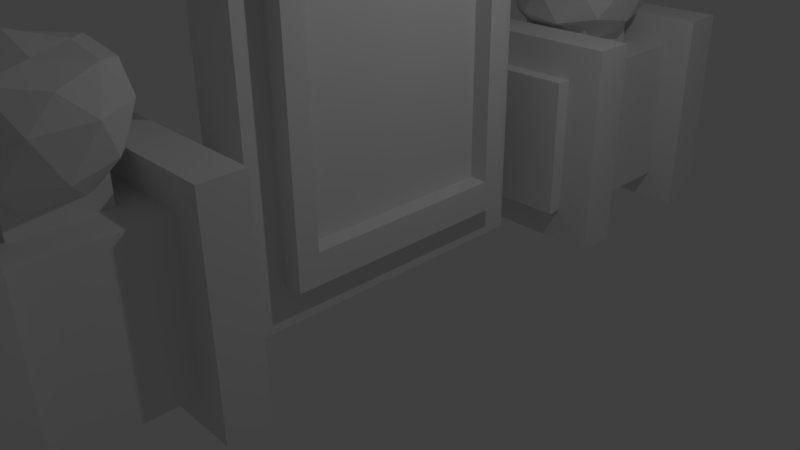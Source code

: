 # Source: Teleporter.blend  (saved by Blender 2.73.0; exported with 4.5.12 LTS)
import bpy
from mathutils import Matrix  # noqa: F401  (used for matrix-valued properties, if any)

bpy.ops.wm.read_factory_settings(use_empty=True)
scene = bpy.context.scene
scene.name = 'Scene'

# ---- collections
col_collection_1 = bpy.data.collections.new('Collection 1'); scene.collection.children.link(col_collection_1)
col_collection_7 = bpy.data.collections.new('Collection 7'); scene.collection.children.link(col_collection_7)

# ---- materials (node trees are filled in below, after node groups)
mat_material = bpy.data.materials.new('Material')
mat_material.alpha_threshold = 0.0
mat_material.use_transparent_shadow = False
mat_material.roughness = 0.5
mat_material.line_color = (0.0, 0.0, 0.0, 1.0)

# ---- material node trees

# ---- world
world_world = bpy.data.worlds.new('World'); scene.world = world_world
world_world.color = (0.05088, 0.05088, 0.05088)
world_world.use_sun_shadow = False
world_world.sun_shadow_jitter_overblur = 0.0
world_world.cycles.sampling_method = 'MANUAL'
world_world.cycles.sample_map_resolution = 256

# ---- cameras
cam_camera = bpy.data.cameras.new('Camera')
cam_camera.clip_end = 100.0
cam_camera.lens = 35.0
cam_camera.sensor_width = 32.0
cam_camera.sensor_height = 18.0
cam_camera.ortho_scale = 7.314
cam_camera.dof.focus_distance = 0.0
cam_camera.dof.aperture_fstop = 128.0

# ---- lights
light_lamp = bpy.data.lights.new('Lamp', 'POINT')
light_lamp.transmission_factor = 0.0
light_lamp.cutoff_distance = 30.0
light_lamp.energy = 100.0
light_lamp.shadow_buffer_clip_start = 1.001
light_lamp.shadow_soft_size = 0.1
light_lamp.shadow_maximum_resolution = 0.006
light_lamp.use_absolute_resolution = True
light_lamp.cycles.use_multiple_importance_sampling = False

# ---- meshes
me_cube_002 = bpy.data.meshes.new('Cube.002')
me_cube_002.from_pydata([(1.0, 0.5, -1.0), (-1.0, 0.5, -1.0), (1.0, 0.5, 1.0), (-1.0, 0.5, 1.0), (-1.0, 0.5, -0.5), (-1.0, 0.5, 0.0), (-1.0, 0.5, 0.5), (1.0, 0.5, -0.5), (1.0, 0.5, 0.0), (1.0, 0.5, 0.5), (0.5, 0.5, 1.0), (4.47e-08, 0.5, 1.0), (0.934, 1.361, -0.934), (-0.5, 0.5, 1.0), (0.5, 0.5, -1.0), (1.192e-07, 0.5, -1.0), (-0.5, 0.5, -1.0), (-1.0, 0.8155, -1.0), (-1.0, 0.8155, 1.0), (1.0, 0.8155, -1.0), (1.0, 0.8155, 1.0), (-1.0, 0.8155, -0.5), (-1.0, 0.8155, 0.0), (-1.0, 0.8155, 0.5), (1.0, 0.8155, -0.5), (1.0, 0.8155, 0.0), (1.0, 0.8155, 0.5), (0.5, 0.8155, 1.0), (1.67e-07, 0.8155, 1.0), (-0.5, 0.8155, 1.0), (0.5, 0.8155, -1.0), (1.568e-07, 0.8155, -1.0), (-0.5, 0.8155, -1.0), (1.4, 1.361, -1.4), (-1.4, 1.361, -1.4), (1.4, 1.361, 1.4), (-1.4, 1.361, 1.4), (0.7, 1.361, -1.4), (1.649e-07, 1.361, -1.4), (-0.7, 1.361, -1.4), (1.4, 1.361, -0.7), (1.4, 1.361, 0.0), (1.4, 1.361, 0.7), (-1.4, 1.361, -0.7), (-1.4, 1.361, 0.0), (-1.4, 1.361, 0.7), (0.7, 1.361, 1.4), (2.483e-07, 1.361, 1.4), (-0.7, 1.361, 1.4), (0.934, 1.569, 1.587e-09), (0.934, 1.569, -0.467), (-0.467, 1.569, -0.934), (1.87e-07, 1.569, -0.934), (0.467, 1.569, -0.934), (-0.934, 1.569, 0.934), (0.934, 1.569, 0.934), (-0.934, 1.569, -0.934), (0.934, 1.569, -0.934), (-1.4, 0.8155, -1.4), (-1.4, 0.8155, 1.4), (1.4, 0.8155, -1.4), (1.4, 0.8155, 1.4), (-1.4, 0.8155, -0.7), (-1.4, 0.8155, 0.0), (-1.4, 0.8155, 0.7), (1.4, 0.8155, -0.7), (1.4, 0.8155, 0.0), (1.4, 0.8155, 0.7), (0.7, 0.8155, 1.4), (1.482e-07, 0.8155, 1.4), (-0.7, 0.8155, 1.4), (0.7, 0.8155, -1.4), (1.341e-07, 0.8155, -1.4), (-0.7, 0.8155, -1.4), (0.5, 0.5, 1.775), (4.47e-08, 0.5, 1.775), (-0.5, 0.5, 1.775), (-0.934, 1.361, -0.934), (0.934, 1.361, 0.934), (-0.934, 1.361, 0.934), (0.467, 1.361, -0.934), (1.87e-07, 1.361, -0.934), (-0.467, 1.361, -0.934), (0.934, 1.361, -0.467), (0.934, 1.361, 1.587e-09), (0.934, 1.361, 0.467), (-0.934, 1.361, -0.467), (-0.934, 1.361, 1.587e-09), (-0.934, 1.361, 0.467), (0.467, 1.361, 0.934), (2.426e-07, 1.361, 0.934), (-0.467, 1.361, 0.934), (0.934, 1.569, 0.467), (-0.934, 1.569, -0.467), (-0.934, 1.569, 1.587e-09), (-0.934, 1.569, 0.467), (0.467, 1.569, 0.934), (2.426e-07, 1.569, 0.934), (-0.467, 1.569, 0.934), (0.467, 1.569, 0.467), (1.87e-07, 1.569, 0.467), (-0.467, 1.569, 0.467), (0.467, 1.569, 1.587e-09), (2.426e-07, 1.569, 1.587e-09), (-0.467, 1.569, 1.587e-09), (0.467, 1.569, -0.467), (2.148e-07, 1.569, -0.467), (-0.467, 1.569, -0.467), (-0.2726, 0.8485, 1.541), (0.7274, 0.5236, 1.541), (-0.7198, 0.5236, 2.28), (0.2802, 0.8485, 2.28), (0.4291, 0.3069, 1.138), (-0.1586, 0.4979, 1.138), (-0.6844, 0.4979, 1.463), (0.2667, 0.8069, 1.463), (0.9549, 0.3069, 1.988), (-0.584, 0.8069, 1.988), (-0.9472, 0.3069, 1.988), (0.5916, 0.8069, 1.988), (0.003823, 0.9979, 1.988), (-0.259, 0.8069, 2.396), (0.692, 0.4979, 2.395), (-0.4215, 0.3069, 2.477), (0.1663, 0.4979, 2.477), (1.0, -0.5, -1.0), (1.0, 0.0, -1.0), (-1.0, 0.0, -1.0), (-1.0, -0.5, -1.0), (1.0, -0.5, 1.0), (1.0, 0.0, 1.0), (-1.0, 0.0, 1.0), (-1.0, -0.5, 1.0), (-1.0, 0.0, -0.5), (-1.0, -0.5, -0.5), (-1.0, 0.0, 0.0), (-1.0, -0.5, 0.0), (-1.0, 0.0, 0.5), (-1.0, -0.5, 0.5), (1.0, -0.5, -0.5), (1.0, 0.0, -0.5), (1.0, -0.5, 0.0), (1.0, 0.0, 0.0), (1.0, -0.5, 0.5), (1.0, 0.0, 0.5), (0.5, -0.5, 1.0), (0.5, 0.0, 1.0), (4.47e-08, -0.5, 1.0), (0.934, -1.361, -0.934), (-0.5, -0.5, 1.0), (-0.5, 0.0, 1.0), (0.5, -0.5, -1.0), (1.192e-07, -0.5, -1.0), (-0.5, -0.5, -1.0), (0.5, 0.0, -1.0), (2.98e-08, 0.0, -1.0), (-0.5, 0.0, -1.0), (-1.0, -0.8155, -1.0), (-1.0, -0.8155, 1.0), (1.0, -0.8155, -1.0), (1.0, -0.8155, 1.0), (-1.0, -0.8155, -0.5), (-1.0, -0.8155, 0.0), (-1.0, -0.8155, 0.5), (1.0, -0.8155, -0.5), (1.0, -0.8155, 0.0), (1.0, -0.8155, 0.5), (0.5, -0.8155, 1.0), (1.67e-07, -0.8155, 1.0), (-0.5, -0.8155, 1.0), (0.5, -0.8155, -1.0), (1.568e-07, -0.8155, -1.0), (-0.5, -0.8155, -1.0), (1.4, -1.361, -1.4), (-1.4, -1.361, -1.4), (1.4, -1.361, 1.4), (-1.4, -1.361, 1.4), (0.7, -1.361, -1.4), (1.649e-07, -1.361, -1.4), (-0.7, -1.361, -1.4), (1.4, -1.361, -0.7), (1.4, -1.361, 0.0), (1.4, -1.361, 0.7), (-1.4, -1.361, -0.7), (-1.4, -1.361, 0.0), (-1.4, -1.361, 0.7), (0.7, -1.361, 1.4), (2.483e-07, -1.361, 1.4), (-0.7, -1.361, 1.4), (0.934, -1.569, 1.587e-09), (0.934, -1.569, -0.467), (-0.467, -1.569, -0.934), (1.87e-07, -1.569, -0.934), (0.467, -1.569, -0.934), (-0.934, -1.569, 0.934), (0.934, -1.569, 0.934), (-0.934, -1.569, -0.934), (0.934, -1.569, -0.934), (-1.4, -0.8155, -1.4), (-1.4, -0.8155, 1.4), (1.4, -0.8155, -1.4), (1.4, -0.8155, 1.4), (-1.4, -0.8155, -0.7), (-1.4, -0.8155, 0.0), (-1.4, -0.8155, 0.7), (1.4, -0.8155, -0.7), (1.4, -0.8155, 0.0), (1.4, -0.8155, 0.7), (0.7, -0.8155, 1.4), (1.482e-07, -0.8155, 1.4), (-0.7, -0.8155, 1.4), (0.7, -0.8155, -1.4), (1.341e-07, -0.8155, -1.4), (-0.7, -0.8155, -1.4), (0.5, -0.5, 1.775), (0.5, 0.0, 1.775), (4.47e-08, -0.5, 1.775), (-1.49e-07, 0.0, 1.775), (-0.5, -0.5, 1.775), (-0.5, 0.0, 1.775), (-0.934, -1.361, -0.934), (0.934, -1.361, 0.934), (-0.934, -1.361, 0.934), (0.467, -1.361, -0.934), (1.87e-07, -1.361, -0.934), (-0.467, -1.361, -0.934), (0.934, -1.361, -0.467), (0.934, -1.361, 1.587e-09), (0.934, -1.361, 0.467), (-0.934, -1.361, -0.467), (-0.934, -1.361, 1.587e-09), (-0.934, -1.361, 0.467), (0.467, -1.361, 0.934), (2.426e-07, -1.361, 0.934), (-0.467, -1.361, 0.934), (0.934, -1.569, 0.467), (-0.934, -1.569, -0.467), (-0.934, -1.569, 1.587e-09), (-0.934, -1.569, 0.467), (0.467, -1.569, 0.934), (2.426e-07, -1.569, 0.934), (-0.467, -1.569, 0.934), (0.467, -1.569, 0.467), (1.87e-07, -1.569, 0.467), (-0.467, -1.569, 0.467), (0.467, -1.569, 1.587e-09), (2.426e-07, -1.569, 1.587e-09), (-0.467, -1.569, 1.587e-09), (0.467, -1.569, -0.467), (2.148e-07, -1.569, -0.467), (-0.467, -1.569, -0.467), (0.003823, 0.0, 0.9884), (0.7274, 0.0, 1.541), (-0.2726, 0.0, 1.541), (-0.8906, 0.0, 1.541), (-0.2726, -0.8485, 1.541), (0.7274, -0.5236, 1.541), (0.2802, 0.0, 2.328), (-0.7198, 0.0, 2.385), (-0.7198, -0.5236, 2.28), (0.2802, -0.8485, 2.28), (0.8982, 0.0, 2.28), (0.003823, 0.0, 2.626), (-0.1586, 0.0, 1.138), (0.4291, 0.0, 1.138), (0.2667, 0.0, 1.463), (0.8545, 0.0, 1.463), (0.4291, -0.3069, 1.138), (-0.5219, 0.0, 1.138), (-0.6844, 0.0, 1.463), (-0.1586, -0.4979, 1.138), (-0.6844, -0.4979, 1.463), (0.2667, -0.8069, 1.463), (0.9549, 0.0, 1.986), (0.9549, -0.3069, 1.988), (0.003823, 0.0, 1.988), (0.5916, 0.0, 1.978), (-0.9472, 0.0, 1.988), (-0.584, 0.0, 1.988), (-0.584, -0.8069, 1.988), (-0.9472, -0.3069, 1.988), (0.5916, -0.8069, 1.988), (0.003823, -0.9979, 1.988), (0.692, 0.0, 2.26), (-0.259, 0.0, 2.422), (-0.8468, 0.0, 2.395), (-0.259, -0.8069, 2.396), (0.692, -0.4979, 2.395), (0.1663, 0.0, 2.522), (0.5296, 0.0, 2.477), (-0.4215, 0.0, 2.558), (-0.4215, -0.3069, 2.477), (0.1663, -0.4979, 2.477)], [], [(26, 25, 66, 67), (24, 19, 60, 65), (31, 32, 73, 72), (21, 22, 63, 62), (127, 133, 4, 1), (133, 135, 5, 4), (135, 137, 6, 5), (137, 131, 3, 6), (19, 24, 7, 0), (0, 7, 140, 126), (24, 25, 8, 7), (7, 8, 142, 140), (25, 26, 9, 8), (8, 9, 144, 142), (26, 20, 2, 9), (9, 2, 130, 144), (20, 27, 10, 2), (2, 10, 146, 130), (27, 28, 11, 10), (10, 11, 75, 74), (28, 29, 13, 11), (11, 13, 76, 75), (29, 18, 3, 13), (13, 3, 131, 150), (32, 16, 1, 17), (16, 156, 127, 1), (19, 0, 14, 30), (30, 14, 15, 31), (31, 15, 16, 32), (0, 126, 154, 14), (14, 154, 155, 15), (15, 155, 156, 16), (19, 30, 71, 60), (23, 18, 59, 64), (18, 29, 70, 59), (28, 27, 68, 69), (20, 26, 67, 61), (25, 24, 65, 66), (22, 23, 64, 63), (30, 31, 72, 71), (17, 21, 62, 58), (32, 17, 58, 73), (29, 28, 69, 70), (27, 20, 61, 68), (5, 6, 23, 22), (4, 5, 22, 21), (1, 4, 21, 17), (6, 3, 18, 23), (64, 59, 36, 45), (42, 41, 84, 85), (39, 34, 77, 82), (43, 44, 87, 86), (46, 35, 78, 89), (36, 48, 91, 79), (48, 47, 90, 91), (33, 37, 80, 12), (38, 39, 82, 81), (41, 40, 83, 84), (34, 43, 86, 77), (35, 42, 85, 78), (44, 45, 88, 87), (45, 36, 79, 88), (47, 46, 89, 90), (37, 38, 81, 80), (40, 33, 12, 83), (58, 62, 43, 34), (62, 63, 44, 43), (63, 64, 45, 44), (38, 72, 73, 39), (37, 71, 72, 38), (33, 60, 71, 37), (39, 73, 58, 34), (48, 36, 59, 70), (47, 48, 70, 69), (46, 47, 69, 68), (35, 46, 68, 61), (42, 35, 61, 67), (41, 42, 67, 66), (40, 41, 66, 65), (33, 40, 65, 60), (74, 75, 217, 215), (75, 76, 219, 217), (13, 150, 219, 76), (146, 10, 74, 215), (83, 12, 57, 50), (85, 84, 49, 92), (86, 87, 94, 93), (82, 77, 56, 51), (89, 78, 55, 96), (88, 79, 54, 95), (91, 90, 97, 98), (12, 80, 53, 57), (81, 82, 51, 52), (84, 83, 50, 49), (77, 86, 93, 56), (87, 88, 95, 94), (78, 85, 92, 55), (90, 89, 96, 97), (79, 91, 98, 54), (80, 81, 52, 53), (107, 51, 56, 93), (98, 101, 95, 54), (101, 104, 94, 95), (104, 107, 93, 94), (55, 92, 99, 96), (96, 99, 100, 97), (97, 100, 101, 98), (92, 49, 102, 99), (99, 102, 103, 100), (100, 103, 104, 101), (49, 50, 105, 102), (102, 105, 106, 103), (103, 106, 107, 104), (50, 57, 53, 105), (105, 53, 52, 106), (106, 52, 51, 107), (251, 268, 113), (251, 113, 112), (108, 114, 117), (109, 115, 119), (254, 277, 118), (108, 117, 120), (109, 119, 116), (110, 285, 123), (111, 121, 124), (261, 122, 289), (289, 124, 262), (289, 122, 124), (122, 111, 124), (124, 123, 262), (124, 121, 123), (121, 110, 123), (123, 290, 262), (123, 285, 290), (116, 122, 261), (116, 119, 122), (119, 111, 122), (120, 121, 111), (120, 117, 121), (117, 110, 121), (118, 285, 110), (118, 277, 285), (119, 120, 111), (119, 115, 120), (115, 108, 120), (117, 118, 110), (117, 114, 118), (114, 254, 118), (273, 116, 261), (273, 266, 116), (266, 109, 116), (112, 115, 109), (112, 113, 115), (113, 108, 115), (113, 114, 108), (113, 268, 114), (268, 254, 114), (266, 112, 109), (266, 264, 112), (264, 251, 112), (166, 207, 206, 165), (164, 205, 200, 159), (171, 212, 213, 172), (161, 202, 203, 162), (127, 128, 134, 133), (133, 134, 136, 135), (135, 136, 138, 137), (137, 138, 132, 131), (159, 125, 139, 164), (125, 126, 140, 139), (164, 139, 141, 165), (139, 140, 142, 141), (165, 141, 143, 166), (141, 142, 144, 143), (166, 143, 129, 160), (143, 144, 130, 129), (160, 129, 145, 167), (129, 130, 146, 145), (167, 145, 147, 168), (145, 214, 216, 147), (168, 147, 149, 169), (147, 216, 218, 149), (169, 149, 132, 158), (149, 150, 131, 132), (172, 157, 128, 153), (153, 128, 127, 156), (159, 170, 151, 125), (170, 171, 152, 151), (171, 172, 153, 152), (125, 151, 154, 126), (151, 152, 155, 154), (152, 153, 156, 155), (159, 200, 211, 170), (163, 204, 199, 158), (158, 199, 210, 169), (168, 209, 208, 167), (160, 201, 207, 166), (165, 206, 205, 164), (162, 203, 204, 163), (170, 211, 212, 171), (157, 198, 202, 161), (172, 213, 198, 157), (169, 210, 209, 168), (167, 208, 201, 160), (136, 162, 163, 138), (134, 161, 162, 136), (128, 157, 161, 134), (138, 163, 158, 132), (204, 185, 176, 199), (182, 228, 227, 181), (179, 225, 220, 174), (183, 229, 230, 184), (186, 232, 221, 175), (176, 222, 234, 188), (188, 234, 233, 187), (173, 148, 223, 177), (178, 224, 225, 179), (181, 227, 226, 180), (174, 220, 229, 183), (175, 221, 228, 182), (184, 230, 231, 185), (185, 231, 222, 176), (187, 233, 232, 186), (177, 223, 224, 178), (180, 226, 148, 173), (198, 174, 183, 202), (202, 183, 184, 203), (203, 184, 185, 204), (178, 179, 213, 212), (177, 178, 212, 211), (173, 177, 211, 200), (179, 174, 198, 213), (188, 210, 199, 176), (187, 209, 210, 188), (186, 208, 209, 187), (175, 201, 208, 186), (182, 207, 201, 175), (181, 206, 207, 182), (180, 205, 206, 181), (173, 200, 205, 180), (214, 215, 217, 216), (216, 217, 219, 218), (149, 218, 219, 150), (146, 215, 214, 145), (226, 190, 197, 148), (228, 235, 189, 227), (229, 236, 237, 230), (225, 191, 196, 220), (232, 239, 195, 221), (231, 238, 194, 222), (234, 241, 240, 233), (148, 197, 193, 223), (224, 192, 191, 225), (227, 189, 190, 226), (220, 196, 236, 229), (230, 237, 238, 231), (221, 195, 235, 228), (233, 240, 239, 232), (222, 194, 241, 234), (223, 193, 192, 224), (250, 236, 196, 191), (241, 194, 238, 244), (244, 238, 237, 247), (247, 237, 236, 250), (195, 239, 242, 235), (239, 240, 243, 242), (240, 241, 244, 243), (235, 242, 245, 189), (242, 243, 246, 245), (243, 244, 247, 246), (189, 245, 248, 190), (245, 246, 249, 248), (246, 247, 250, 249), (190, 248, 193, 197), (248, 249, 192, 193), (249, 250, 191, 192), (251, 263, 264), (252, 266, 264), (251, 268, 263), (251, 270, 268), (251, 267, 270), (252, 273, 266), (253, 275, 265), (254, 277, 269), (255, 279, 271), (256, 281, 272), (252, 276, 273), (253, 278, 275), (254, 280, 277), (255, 282, 279), (256, 274, 281), (257, 288, 283), (258, 290, 284), (259, 291, 285), (260, 292, 286), (261, 289, 287), (289, 262, 292), (289, 292, 287), (287, 292, 260), (292, 262, 291), (292, 291, 286), (286, 291, 259), (291, 262, 290), (291, 290, 285), (285, 290, 258), (290, 262, 288), (290, 288, 284), (284, 288, 257), (288, 262, 289), (288, 289, 283), (283, 289, 261), (274, 261, 287), (274, 287, 281), (281, 287, 260), (282, 260, 286), (282, 286, 279), (279, 286, 259), (280, 259, 285), (280, 285, 277), (277, 285, 258), (278, 258, 284), (278, 284, 275), (275, 284, 257), (276, 257, 283), (276, 283, 273), (273, 283, 261), (281, 260, 282), (281, 282, 272), (272, 282, 255), (279, 259, 280), (279, 280, 271), (271, 280, 254), (277, 258, 278), (277, 278, 269), (269, 278, 253), (275, 257, 276), (275, 276, 265), (265, 276, 252), (273, 261, 274), (273, 274, 266), (266, 274, 256), (267, 256, 272), (267, 272, 270), (270, 272, 255), (270, 255, 271), (270, 271, 268), (268, 271, 254), (268, 254, 269), (268, 269, 263), (263, 269, 253), (266, 256, 267), (266, 267, 264), (264, 267, 251), (263, 253, 265), (263, 265, 264), (264, 265, 252)])
me_cube_002.materials.append(mat_material)
me_cube_002.use_remesh_preserve_volume = False
me_cube_002.use_remesh_preserve_attributes = False
me_cube_002.use_mirror_vertex_groups = False
me_cube_002.update()
me_cube = bpy.data.meshes.new('Cube')
me_cube.from_pydata([(1.0, 0.5, -1.0), (-1.0, 0.5, -1.0), (1.0, 0.5, 1.0), (-1.0, 0.5, 1.0), (-1.0, 0.5, -0.5), (-1.0, 0.5, 0.0), (-1.0, 0.5, 0.5), (1.0, 0.5, -0.5), (1.0, 0.5, 0.0), (1.0, 0.5, 0.5), (0.5, 0.5, 1.0), (4.47e-08, 0.5, 1.0), (0.934, 1.361, -0.934), (-0.5, 0.5, 1.0), (0.5, 0.5, -1.0), (1.192e-07, 0.5, -1.0), (-0.5, 0.5, -1.0), (-1.0, 0.8155, -1.0), (-1.0, 0.8155, 1.0), (1.0, 0.8155, -1.0), (1.0, 0.8155, 1.0), (-1.0, 0.8155, -0.5), (-1.0, 0.8155, 0.0), (-1.0, 0.8155, 0.5), (1.0, 0.8155, -0.5), (1.0, 0.8155, 0.0), (1.0, 0.8155, 0.5), (0.5, 0.8155, 1.0), (1.67e-07, 0.8155, 1.0), (-0.5, 0.8155, 1.0), (0.5, 0.8155, -1.0), (1.568e-07, 0.8155, -1.0), (-0.5, 0.8155, -1.0), (1.4, 1.361, -1.4), (-1.4, 1.361, -1.4), (1.4, 1.361, 1.4), (-1.4, 1.361, 1.4), (0.7, 1.361, -1.4), (1.649e-07, 1.361, -1.4), (-0.7, 1.361, -1.4), (1.4, 1.361, -0.7), (1.4, 1.361, 0.0), (1.4, 1.361, 0.7), (-1.4, 1.361, -0.7), (-1.4, 1.361, 0.0), (-1.4, 1.361, 0.7), (0.7, 1.361, 1.4), (2.483e-07, 1.361, 1.4), (-0.7, 1.361, 1.4), (0.934, 1.569, 1.587e-09), (0.934, 1.569, -0.467), (-0.467, 1.569, -0.934), (1.87e-07, 1.569, -0.934), (0.467, 1.569, -0.934), (-0.934, 1.569, 0.934), (0.934, 1.569, 0.934), (-0.934, 1.569, -0.934), (0.934, 1.569, -0.934), (-1.4, 0.8155, -1.4), (-1.4, 0.8155, 1.4), (1.4, 0.8155, -1.4), (1.4, 0.8155, 1.4), (-1.4, 0.8155, -0.7), (-1.4, 0.8155, 0.0), (-1.4, 0.8155, 0.7), (1.4, 0.8155, -0.7), (1.4, 0.8155, 0.0), (1.4, 0.8155, 0.7), (0.7, 0.8155, 1.4), (1.482e-07, 0.8155, 1.4), (-0.7, 0.8155, 1.4), (0.7, 0.8155, -1.4), (1.341e-07, 0.8155, -1.4), (-0.7, 0.8155, -1.4), (0.5, 0.5, 1.775), (4.47e-08, 0.5, 1.775), (-0.5, 0.5, 1.775), (-0.934, 1.361, -0.934), (0.934, 1.361, 0.934), (-0.934, 1.361, 0.934), (0.467, 1.361, -0.934), (1.87e-07, 1.361, -0.934), (-0.467, 1.361, -0.934), (0.934, 1.361, -0.467), (0.934, 1.361, 1.587e-09), (0.934, 1.361, 0.467), (-0.934, 1.361, -0.467), (-0.934, 1.361, 1.587e-09), (-0.934, 1.361, 0.467), (0.467, 1.361, 0.934), (2.426e-07, 1.361, 0.934), (-0.467, 1.361, 0.934), (0.934, 1.569, 0.467), (-0.934, 1.569, -0.467), (-0.934, 1.569, 1.587e-09), (-0.934, 1.569, 0.467), (0.467, 1.569, 0.934), (2.426e-07, 1.569, 0.934), (-0.467, 1.569, 0.934), (0.467, 1.569, 0.467), (1.87e-07, 1.569, 0.467), (-0.467, 1.569, 0.467), (0.467, 1.569, 1.587e-09), (2.426e-07, 1.569, 1.587e-09), (-0.467, 1.569, 1.587e-09), (0.467, 1.569, -0.467), (2.148e-07, 1.569, -0.467), (-0.467, 1.569, -0.467), (-0.2726, 0.8485, 1.541), (0.7274, 0.5236, 1.541), (-0.7198, 0.5236, 2.28), (0.2802, 0.8485, 2.28), (0.4291, 0.3069, 1.138), (-0.1586, 0.4979, 1.138), (-0.6844, 0.4979, 1.463), (0.2667, 0.8069, 1.463), (0.9549, 0.3069, 1.988), (-0.584, 0.8069, 1.988), (-0.9472, 0.3069, 1.988), (0.5916, 0.8069, 1.988), (0.003823, 0.9979, 1.988), (-0.259, 0.8069, 2.396), (0.692, 0.4979, 2.395), (-0.4215, 0.3069, 2.477), (0.1663, 0.4979, 2.477), (1.0, -0.5, -1.0), (1.0, 0.0, -1.0), (-1.0, 0.0, -1.0), (-1.0, -0.5, -1.0), (1.0, -0.5, 1.0), (1.0, 0.0, 1.0), (-1.0, 0.0, 1.0), (-1.0, -0.5, 1.0), (-1.0, 0.0, -0.5), (-1.0, -0.5, -0.5), (-1.0, 0.0, 0.0), (-1.0, -0.5, 0.0), (-1.0, 0.0, 0.5), (-1.0, -0.5, 0.5), (1.0, -0.5, -0.5), (1.0, 0.0, -0.5), (1.0, -0.5, 0.0), (1.0, 0.0, 0.0), (1.0, -0.5, 0.5), (1.0, 0.0, 0.5), (0.5, -0.5, 1.0), (0.5, 0.0, 1.0), (4.47e-08, -0.5, 1.0), (0.934, -1.361, -0.934), (-0.5, -0.5, 1.0), (-0.5, 0.0, 1.0), (0.5, -0.5, -1.0), (1.192e-07, -0.5, -1.0), (-0.5, -0.5, -1.0), (0.5, 0.0, -1.0), (2.98e-08, 0.0, -1.0), (-0.5, 0.0, -1.0), (-1.0, -0.8155, -1.0), (-1.0, -0.8155, 1.0), (1.0, -0.8155, -1.0), (1.0, -0.8155, 1.0), (-1.0, -0.8155, -0.5), (-1.0, -0.8155, 0.0), (-1.0, -0.8155, 0.5), (1.0, -0.8155, -0.5), (1.0, -0.8155, 0.0), (1.0, -0.8155, 0.5), (0.5, -0.8155, 1.0), (1.67e-07, -0.8155, 1.0), (-0.5, -0.8155, 1.0), (0.5, -0.8155, -1.0), (1.568e-07, -0.8155, -1.0), (-0.5, -0.8155, -1.0), (1.4, -1.361, -1.4), (-1.4, -1.361, -1.4), (1.4, -1.361, 1.4), (-1.4, -1.361, 1.4), (0.7, -1.361, -1.4), (1.649e-07, -1.361, -1.4), (-0.7, -1.361, -1.4), (1.4, -1.361, -0.7), (1.4, -1.361, 0.0), (1.4, -1.361, 0.7), (-1.4, -1.361, -0.7), (-1.4, -1.361, 0.0), (-1.4, -1.361, 0.7), (0.7, -1.361, 1.4), (2.483e-07, -1.361, 1.4), (-0.7, -1.361, 1.4), (0.934, -1.569, 1.587e-09), (0.934, -1.569, -0.467), (-0.467, -1.569, -0.934), (1.87e-07, -1.569, -0.934), (0.467, -1.569, -0.934), (-0.934, -1.569, 0.934), (0.934, -1.569, 0.934), (-0.934, -1.569, -0.934), (0.934, -1.569, -0.934), (-1.4, -0.8155, -1.4), (-1.4, -0.8155, 1.4), (1.4, -0.8155, -1.4), (1.4, -0.8155, 1.4), (-1.4, -0.8155, -0.7), (-1.4, -0.8155, 0.0), (-1.4, -0.8155, 0.7), (1.4, -0.8155, -0.7), (1.4, -0.8155, 0.0), (1.4, -0.8155, 0.7), (0.7, -0.8155, 1.4), (1.482e-07, -0.8155, 1.4), (-0.7, -0.8155, 1.4), (0.7, -0.8155, -1.4), (1.341e-07, -0.8155, -1.4), (-0.7, -0.8155, -1.4), (0.5, -0.5, 1.775), (0.5, 0.0, 1.775), (4.47e-08, -0.5, 1.775), (-1.49e-07, 0.0, 1.775), (-0.5, -0.5, 1.775), (-0.5, 0.0, 1.775), (-0.934, -1.361, -0.934), (0.934, -1.361, 0.934), (-0.934, -1.361, 0.934), (0.467, -1.361, -0.934), (1.87e-07, -1.361, -0.934), (-0.467, -1.361, -0.934), (0.934, -1.361, -0.467), (0.934, -1.361, 1.587e-09), (0.934, -1.361, 0.467), (-0.934, -1.361, -0.467), (-0.934, -1.361, 1.587e-09), (-0.934, -1.361, 0.467), (0.467, -1.361, 0.934), (2.426e-07, -1.361, 0.934), (-0.467, -1.361, 0.934), (0.934, -1.569, 0.467), (-0.934, -1.569, -0.467), (-0.934, -1.569, 1.587e-09), (-0.934, -1.569, 0.467), (0.467, -1.569, 0.934), (2.426e-07, -1.569, 0.934), (-0.467, -1.569, 0.934), (0.467, -1.569, 0.467), (1.87e-07, -1.569, 0.467), (-0.467, -1.569, 0.467), (0.467, -1.569, 1.587e-09), (2.426e-07, -1.569, 1.587e-09), (-0.467, -1.569, 1.587e-09), (0.467, -1.569, -0.467), (2.148e-07, -1.569, -0.467), (-0.467, -1.569, -0.467), (0.003823, 0.0, 0.9884), (0.7274, 0.0, 1.541), (-0.2726, 0.0, 1.541), (-0.8906, 0.0, 1.541), (-0.2726, -0.8485, 1.541), (0.7274, -0.5236, 1.541), (0.2802, 0.0, 2.328), (-0.7198, 0.0, 2.385), (-0.7198, -0.5236, 2.28), (0.2802, -0.8485, 2.28), (0.8982, 0.0, 2.28), (0.003823, 0.0, 2.626), (-0.1586, 0.0, 1.138), (0.4291, 0.0, 1.138), (0.2667, 0.0, 1.463), (0.8545, 0.0, 1.463), (0.4291, -0.3069, 1.138), (-0.5219, 0.0, 1.138), (-0.6844, 0.0, 1.463), (-0.1586, -0.4979, 1.138), (-0.6844, -0.4979, 1.463), (0.2667, -0.8069, 1.463), (0.9549, 0.0, 1.986), (0.9549, -0.3069, 1.988), (0.003823, 0.0, 1.988), (0.5916, 0.0, 1.978), (-0.9472, 0.0, 1.988), (-0.584, 0.0, 1.988), (-0.584, -0.8069, 1.988), (-0.9472, -0.3069, 1.988), (0.5916, -0.8069, 1.988), (0.003823, -0.9979, 1.988), (0.692, 0.0, 2.26), (-0.259, 0.0, 2.422), (-0.8468, 0.0, 2.395), (-0.259, -0.8069, 2.396), (0.692, -0.4979, 2.395), (0.1663, 0.0, 2.522), (0.5296, 0.0, 2.477), (-0.4215, 0.0, 2.558), (-0.4215, -0.3069, 2.477), (0.1663, -0.4979, 2.477)], [], [(26, 25, 66, 67), (24, 19, 60, 65), (31, 32, 73, 72), (21, 22, 63, 62), (127, 133, 4, 1), (133, 135, 5, 4), (135, 137, 6, 5), (137, 131, 3, 6), (19, 24, 7, 0), (0, 7, 140, 126), (24, 25, 8, 7), (7, 8, 142, 140), (25, 26, 9, 8), (8, 9, 144, 142), (26, 20, 2, 9), (9, 2, 130, 144), (20, 27, 10, 2), (2, 10, 146, 130), (27, 28, 11, 10), (10, 11, 75, 74), (28, 29, 13, 11), (11, 13, 76, 75), (29, 18, 3, 13), (13, 3, 131, 150), (32, 16, 1, 17), (16, 156, 127, 1), (19, 0, 14, 30), (30, 14, 15, 31), (31, 15, 16, 32), (0, 126, 154, 14), (14, 154, 155, 15), (15, 155, 156, 16), (19, 30, 71, 60), (23, 18, 59, 64), (18, 29, 70, 59), (28, 27, 68, 69), (20, 26, 67, 61), (25, 24, 65, 66), (22, 23, 64, 63), (30, 31, 72, 71), (17, 21, 62, 58), (32, 17, 58, 73), (29, 28, 69, 70), (27, 20, 61, 68), (5, 6, 23, 22), (4, 5, 22, 21), (1, 4, 21, 17), (6, 3, 18, 23), (64, 59, 36, 45), (42, 41, 84, 85), (39, 34, 77, 82), (43, 44, 87, 86), (46, 35, 78, 89), (36, 48, 91, 79), (48, 47, 90, 91), (33, 37, 80, 12), (38, 39, 82, 81), (41, 40, 83, 84), (34, 43, 86, 77), (35, 42, 85, 78), (44, 45, 88, 87), (45, 36, 79, 88), (47, 46, 89, 90), (37, 38, 81, 80), (40, 33, 12, 83), (58, 62, 43, 34), (62, 63, 44, 43), (63, 64, 45, 44), (38, 72, 73, 39), (37, 71, 72, 38), (33, 60, 71, 37), (39, 73, 58, 34), (48, 36, 59, 70), (47, 48, 70, 69), (46, 47, 69, 68), (35, 46, 68, 61), (42, 35, 61, 67), (41, 42, 67, 66), (40, 41, 66, 65), (33, 40, 65, 60), (74, 75, 217, 215), (75, 76, 219, 217), (13, 150, 219, 76), (146, 10, 74, 215), (83, 12, 57, 50), (85, 84, 49, 92), (86, 87, 94, 93), (82, 77, 56, 51), (89, 78, 55, 96), (88, 79, 54, 95), (91, 90, 97, 98), (12, 80, 53, 57), (81, 82, 51, 52), (84, 83, 50, 49), (77, 86, 93, 56), (87, 88, 95, 94), (78, 85, 92, 55), (90, 89, 96, 97), (79, 91, 98, 54), (80, 81, 52, 53), (107, 51, 56, 93), (98, 101, 95, 54), (101, 104, 94, 95), (104, 107, 93, 94), (55, 92, 99, 96), (96, 99, 100, 97), (97, 100, 101, 98), (92, 49, 102, 99), (99, 102, 103, 100), (100, 103, 104, 101), (49, 50, 105, 102), (102, 105, 106, 103), (103, 106, 107, 104), (50, 57, 53, 105), (105, 53, 52, 106), (106, 52, 51, 107), (251, 268, 113), (251, 113, 112), (108, 114, 117), (109, 115, 119), (254, 277, 118), (108, 117, 120), (109, 119, 116), (110, 285, 123), (111, 121, 124), (261, 122, 289), (289, 124, 262), (289, 122, 124), (122, 111, 124), (124, 123, 262), (124, 121, 123), (121, 110, 123), (123, 290, 262), (123, 285, 290), (116, 122, 261), (116, 119, 122), (119, 111, 122), (120, 121, 111), (120, 117, 121), (117, 110, 121), (118, 285, 110), (118, 277, 285), (119, 120, 111), (119, 115, 120), (115, 108, 120), (117, 118, 110), (117, 114, 118), (114, 254, 118), (273, 116, 261), (273, 266, 116), (266, 109, 116), (112, 115, 109), (112, 113, 115), (113, 108, 115), (113, 114, 108), (113, 268, 114), (268, 254, 114), (266, 112, 109), (266, 264, 112), (264, 251, 112), (166, 207, 206, 165), (164, 205, 200, 159), (171, 212, 213, 172), (161, 202, 203, 162), (127, 128, 134, 133), (133, 134, 136, 135), (135, 136, 138, 137), (137, 138, 132, 131), (159, 125, 139, 164), (125, 126, 140, 139), (164, 139, 141, 165), (139, 140, 142, 141), (165, 141, 143, 166), (141, 142, 144, 143), (166, 143, 129, 160), (143, 144, 130, 129), (160, 129, 145, 167), (129, 130, 146, 145), (167, 145, 147, 168), (145, 214, 216, 147), (168, 147, 149, 169), (147, 216, 218, 149), (169, 149, 132, 158), (149, 150, 131, 132), (172, 157, 128, 153), (153, 128, 127, 156), (159, 170, 151, 125), (170, 171, 152, 151), (171, 172, 153, 152), (125, 151, 154, 126), (151, 152, 155, 154), (152, 153, 156, 155), (159, 200, 211, 170), (163, 204, 199, 158), (158, 199, 210, 169), (168, 209, 208, 167), (160, 201, 207, 166), (165, 206, 205, 164), (162, 203, 204, 163), (170, 211, 212, 171), (157, 198, 202, 161), (172, 213, 198, 157), (169, 210, 209, 168), (167, 208, 201, 160), (136, 162, 163, 138), (134, 161, 162, 136), (128, 157, 161, 134), (138, 163, 158, 132), (204, 185, 176, 199), (182, 228, 227, 181), (179, 225, 220, 174), (183, 229, 230, 184), (186, 232, 221, 175), (176, 222, 234, 188), (188, 234, 233, 187), (173, 148, 223, 177), (178, 224, 225, 179), (181, 227, 226, 180), (174, 220, 229, 183), (175, 221, 228, 182), (184, 230, 231, 185), (185, 231, 222, 176), (187, 233, 232, 186), (177, 223, 224, 178), (180, 226, 148, 173), (198, 174, 183, 202), (202, 183, 184, 203), (203, 184, 185, 204), (178, 179, 213, 212), (177, 178, 212, 211), (173, 177, 211, 200), (179, 174, 198, 213), (188, 210, 199, 176), (187, 209, 210, 188), (186, 208, 209, 187), (175, 201, 208, 186), (182, 207, 201, 175), (181, 206, 207, 182), (180, 205, 206, 181), (173, 200, 205, 180), (214, 215, 217, 216), (216, 217, 219, 218), (149, 218, 219, 150), (146, 215, 214, 145), (226, 190, 197, 148), (228, 235, 189, 227), (229, 236, 237, 230), (225, 191, 196, 220), (232, 239, 195, 221), (231, 238, 194, 222), (234, 241, 240, 233), (148, 197, 193, 223), (224, 192, 191, 225), (227, 189, 190, 226), (220, 196, 236, 229), (230, 237, 238, 231), (221, 195, 235, 228), (233, 240, 239, 232), (222, 194, 241, 234), (223, 193, 192, 224), (250, 236, 196, 191), (241, 194, 238, 244), (244, 238, 237, 247), (247, 237, 236, 250), (195, 239, 242, 235), (239, 240, 243, 242), (240, 241, 244, 243), (235, 242, 245, 189), (242, 243, 246, 245), (243, 244, 247, 246), (189, 245, 248, 190), (245, 246, 249, 248), (246, 247, 250, 249), (190, 248, 193, 197), (248, 249, 192, 193), (249, 250, 191, 192), (251, 263, 264), (252, 266, 264), (251, 268, 263), (251, 270, 268), (251, 267, 270), (252, 273, 266), (253, 275, 265), (254, 277, 269), (255, 279, 271), (256, 281, 272), (252, 276, 273), (253, 278, 275), (254, 280, 277), (255, 282, 279), (256, 274, 281), (257, 288, 283), (258, 290, 284), (259, 291, 285), (260, 292, 286), (261, 289, 287), (289, 262, 292), (289, 292, 287), (287, 292, 260), (292, 262, 291), (292, 291, 286), (286, 291, 259), (291, 262, 290), (291, 290, 285), (285, 290, 258), (290, 262, 288), (290, 288, 284), (284, 288, 257), (288, 262, 289), (288, 289, 283), (283, 289, 261), (274, 261, 287), (274, 287, 281), (281, 287, 260), (282, 260, 286), (282, 286, 279), (279, 286, 259), (280, 259, 285), (280, 285, 277), (277, 285, 258), (278, 258, 284), (278, 284, 275), (275, 284, 257), (276, 257, 283), (276, 283, 273), (273, 283, 261), (281, 260, 282), (281, 282, 272), (272, 282, 255), (279, 259, 280), (279, 280, 271), (271, 280, 254), (277, 258, 278), (277, 278, 269), (269, 278, 253), (275, 257, 276), (275, 276, 265), (265, 276, 252), (273, 261, 274), (273, 274, 266), (266, 274, 256), (267, 256, 272), (267, 272, 270), (270, 272, 255), (270, 255, 271), (270, 271, 268), (268, 271, 254), (268, 254, 269), (268, 269, 263), (263, 269, 253), (266, 256, 267), (266, 267, 264), (264, 267, 251), (263, 253, 265), (263, 265, 264), (264, 265, 252)])
me_cube.materials.append(mat_material)
me_cube.use_remesh_preserve_volume = False
me_cube.use_remesh_preserve_attributes = False
me_cube.use_mirror_vertex_groups = False
me_cube.update()
me_cube_001 = bpy.data.meshes.new('Cube.001')
me_cube_001.from_pydata([(-0.3861, -2.048, -3.173), (-0.3861, 2.048, -3.173), (0.3861, 2.048, -3.173), (0.3861, -2.048, -3.173), (-0.3861, -2.048, 2.637), (-0.3861, 2.048, 2.637), (0.3861, 2.048, 2.637), (0.3861, -2.048, 2.637), (-0.3861, -1.846, 3.159), (-0.3861, 1.846, 3.159), (0.3861, 1.846, 3.159), (0.3861, -1.846, 3.159), (-0.3861, -1.457, 3.716), (-0.3861, 1.457, 3.716), (0.3861, 1.457, 3.716), (0.3861, -1.457, 3.716), (-0.3861, -0.4114, 4.121), (-0.3861, 0.4114, 4.121), (0.3861, 0.4114, 4.121), (0.3861, -0.4114, 4.121), (-0.3861, -1.661, -2.623), (-0.3861, 1.661, -2.623), (0.3861, 1.661, -2.623), (0.3861, -1.661, -2.623), (-0.3861, -1.661, 2.088), (-0.3861, 1.661, 2.088), (0.3861, 1.661, 2.088), (0.3861, -1.661, 2.088), (-0.6601, -1.661, -2.623), (-0.6601, 1.661, -2.623), (0.6601, 1.661, -2.623), (0.6601, -1.661, -2.623), (-0.6601, -1.661, 2.088), (-0.6601, 1.661, 2.088), (0.6601, 1.661, 2.088), (0.6601, -1.661, 2.088), (-0.6601, -1.37, -2.21), (-0.6601, 1.37, -2.21), (0.6601, 1.37, -2.21), (0.6601, -1.37, -2.21), (-0.6601, -1.37, 1.675), (-0.6601, 1.37, 1.675), (0.6601, 1.37, 1.675), (0.6601, -1.37, 1.675), (-0.4099, -1.37, -2.21), (-0.4099, 1.37, -2.21), (0.4099, 1.37, -2.21), (0.4099, -1.37, -2.21), (-0.4099, -1.37, 1.675), (-0.4099, 1.37, 1.675), (0.4099, 1.37, 1.675), (0.4099, -1.37, 1.675)], [], [(7, 3, 23, 27), (5, 6, 2, 1), (3, 2, 22, 23), (7, 4, 0, 3), (0, 1, 2, 3), (4, 7, 11, 8), (8, 11, 15, 12), (7, 6, 10, 11), (6, 5, 9, 10), (5, 4, 8, 9), (12, 15, 19, 16), (11, 10, 14, 15), (10, 9, 13, 14), (9, 8, 12, 13), (19, 18, 17, 16), (15, 14, 18, 19), (14, 13, 17, 18), (13, 12, 16, 17), (27, 23, 31, 35), (23, 22, 30, 31), (6, 7, 27, 26), (2, 6, 26, 22), (1, 0, 20, 21), (5, 1, 21, 25), (4, 5, 25, 24), (0, 4, 24, 20), (35, 31, 39, 43), (31, 30, 38, 39), (26, 27, 35, 34), (22, 26, 34, 30), (21, 20, 28, 29), (25, 21, 29, 33), (24, 25, 33, 32), (20, 24, 32, 28), (43, 39, 47, 51), (39, 38, 46, 47), (34, 35, 43, 42), (30, 34, 42, 38), (29, 28, 36, 37), (33, 29, 37, 41), (32, 33, 41, 40), (28, 32, 40, 36), (48, 49, 45, 44), (50, 51, 47, 46), (42, 43, 51, 50), (38, 42, 50, 46), (37, 36, 44, 45), (41, 37, 45, 49), (40, 41, 49, 48), (36, 40, 48, 44)])
me_cube_001.use_remesh_preserve_volume = False
me_cube_001.use_remesh_preserve_attributes = False
me_cube_001.use_mirror_vertex_groups = False
me_cube_001.update()

# ---- objects
ob_cube_002 = bpy.data.objects.new('Cube.002', me_cube_002)
ob_cube = bpy.data.objects.new('Cube', me_cube)
ob_lamp = bpy.data.objects.new('Lamp', light_lamp)
ob_camera = bpy.data.objects.new('Camera', cam_camera)
ob_cube_001 = bpy.data.objects.new('Cube.001', me_cube_001)

# ---- transforms, parenting, visibility, modifiers, constraints
ob_cube_002.location = (0.0, 4.0, 1.0)
ob_cube_002.lock_rotations_4d = False
ob_cube_002.empty_display_type = 'ARROWS'
ob_cube_002.lineart.crease_threshold = 0.0
ob_cube.location = (0.0, -4.0, 1.0)
ob_cube.lock_rotations_4d = False
ob_cube.empty_display_type = 'ARROWS'
ob_cube.lineart.crease_threshold = 0.0
ob_lamp.location = (4.076, 1.005, 5.904)
ob_lamp.rotation_euler = (0.6503, 0.05522, 1.866)
ob_lamp.lock_rotations_4d = False
ob_lamp.empty_display_type = 'ARROWS'
ob_lamp.color = (0.0, 0.0, 0.0, 0.0)
ob_lamp.lineart.crease_threshold = 0.0
ob_camera.location = (7.481, -6.508, 5.344)
ob_camera.rotation_euler = (1.109, 0.01082, 0.8149)
ob_camera.lock_rotations_4d = False
ob_camera.empty_display_type = 'ARROWS'
ob_camera.color = (0.0, 0.0, 0.0, 0.0)
ob_camera.display_type = 'WIRE'
ob_camera.lineart.crease_threshold = 0.0
ob_cube_001.location = (0.0, 0.0, 3.0)
ob_cube_001.lineart.crease_threshold = 0.0

# ---- collection membership
col_collection_1.objects.link(ob_cube_002)
col_collection_1.objects.link(ob_cube)
col_collection_1.objects.link(ob_lamp)
col_collection_1.objects.link(ob_camera)
col_collection_7.objects.link(ob_cube_001)

# ---- scene / render settings (as saved in the file)
scene.camera = ob_camera
scene.frame_start = 1; scene.frame_end = 250; scene.frame_set(1)
scene.render.engine = 'BLENDER_EEVEE_NEXT'
scene.render.resolution_percentage = 50
scene.render.dither_intensity = 0.0
scene.cycles.use_denoising = False
scene.cycles.samples = 10
scene.cycles.sampling_pattern = 'TABULATED_SOBOL'
scene.cycles.light_sampling_threshold = 0.0
scene.cycles.use_adaptive_sampling = False
scene.cycles.use_light_tree = False
scene.cycles.blur_glossy = 0.0
scene.cycles.pixel_filter_type = 'GAUSSIAN'
scene.cycles.sample_clamp_indirect = 0.0
scene.view_settings.view_transform = 'Standard'
bpy.context.view_layer.update()
